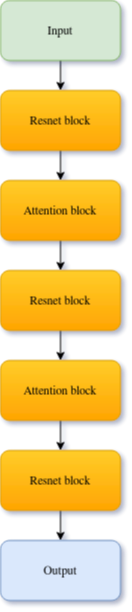

The diagram above was exported from draw.io. Its source (the exported page's mxGraphModel, read from the mxfile embedded in the PNG):
<mxGraphModel dx="782" dy="505" grid="1" gridSize="10" guides="1" tooltips="1" connect="1" arrows="1" fold="1" page="1" pageScale="1" pageWidth="850" pageHeight="1100" math="0" shadow="0">
  <root>
    <mxCell id="0" />
    <mxCell id="1" parent="0" />
    <mxCell id="PrT4Ly5hu28b8KY8F8GB-10" style="edgeStyle=orthogonalEdgeStyle;rounded=0;orthogonalLoop=1;jettySize=auto;html=1;exitX=0.5;exitY=1;exitDx=0;exitDy=0;entryX=0.5;entryY=0;entryDx=0;entryDy=0;" parent="1" source="PrT4Ly5hu28b8KY8F8GB-1" target="PrT4Ly5hu28b8KY8F8GB-7" edge="1">
      <mxGeometry relative="1" as="geometry" />
    </mxCell>
    <mxCell id="PrT4Ly5hu28b8KY8F8GB-1" value="Input" style="rounded=1;whiteSpace=wrap;html=1;fillColor=#d5e8d4;strokeColor=#82b366;" parent="1" vertex="1">
      <mxGeometry x="365" y="130" width="120" height="60" as="geometry" />
    </mxCell>
    <mxCell id="uvr8KIe6vEwjdS3AqEYP-4" style="edgeStyle=orthogonalEdgeStyle;rounded=0;orthogonalLoop=1;jettySize=auto;html=1;exitX=0.5;exitY=1;exitDx=0;exitDy=0;entryX=0.5;entryY=0;entryDx=0;entryDy=0;" edge="1" parent="1" source="PrT4Ly5hu28b8KY8F8GB-7" target="uvr8KIe6vEwjdS3AqEYP-2">
      <mxGeometry relative="1" as="geometry" />
    </mxCell>
    <mxCell id="PrT4Ly5hu28b8KY8F8GB-7" value="Resnet block" style="rounded=1;whiteSpace=wrap;html=1;fillColor=#ffcd28;strokeColor=#d79b00;gradientColor=#ffa500;" parent="1" vertex="1">
      <mxGeometry x="365" y="220" width="120" height="60" as="geometry" />
    </mxCell>
    <mxCell id="PrT4Ly5hu28b8KY8F8GB-12" style="edgeStyle=orthogonalEdgeStyle;rounded=0;orthogonalLoop=1;jettySize=auto;html=1;exitX=0.5;exitY=1;exitDx=0;exitDy=0;entryX=0.5;entryY=0;entryDx=0;entryDy=0;" parent="1" source="PrT4Ly5hu28b8KY8F8GB-8" target="PrT4Ly5hu28b8KY8F8GB-9" edge="1">
      <mxGeometry relative="1" as="geometry" />
    </mxCell>
    <mxCell id="PrT4Ly5hu28b8KY8F8GB-8" value="Resnet block" style="rounded=1;whiteSpace=wrap;html=1;fillColor=#ffcd28;strokeColor=#d79b00;gradientColor=#ffa500;" parent="1" vertex="1">
      <mxGeometry x="365" y="400" width="120" height="60" as="geometry" />
    </mxCell>
    <mxCell id="uvr8KIe6vEwjdS3AqEYP-6" style="edgeStyle=orthogonalEdgeStyle;rounded=0;orthogonalLoop=1;jettySize=auto;html=1;exitX=0.5;exitY=1;exitDx=0;exitDy=0;entryX=0.5;entryY=0;entryDx=0;entryDy=0;" edge="1" parent="1" source="PrT4Ly5hu28b8KY8F8GB-9" target="uvr8KIe6vEwjdS3AqEYP-3">
      <mxGeometry relative="1" as="geometry" />
    </mxCell>
    <mxCell id="PrT4Ly5hu28b8KY8F8GB-9" value="Attention block" style="rounded=1;whiteSpace=wrap;html=1;fillColor=#ffcd28;strokeColor=#d79b00;gradientColor=#ffa500;" parent="1" vertex="1">
      <mxGeometry x="365" y="490" width="120" height="60" as="geometry" />
    </mxCell>
    <mxCell id="PrT4Ly5hu28b8KY8F8GB-13" value="Output" style="rounded=1;whiteSpace=wrap;html=1;fillColor=#dae8fc;strokeColor=#6c8ebf;" parent="1" vertex="1">
      <mxGeometry x="365" y="670" width="120" height="60" as="geometry" />
    </mxCell>
    <mxCell id="uvr8KIe6vEwjdS3AqEYP-5" style="edgeStyle=orthogonalEdgeStyle;rounded=0;orthogonalLoop=1;jettySize=auto;html=1;exitX=0.5;exitY=1;exitDx=0;exitDy=0;entryX=0.5;entryY=0;entryDx=0;entryDy=0;" edge="1" parent="1" source="uvr8KIe6vEwjdS3AqEYP-2" target="PrT4Ly5hu28b8KY8F8GB-8">
      <mxGeometry relative="1" as="geometry" />
    </mxCell>
    <mxCell id="uvr8KIe6vEwjdS3AqEYP-2" value="Attention block" style="rounded=1;whiteSpace=wrap;html=1;fillColor=#ffcd28;strokeColor=#d79b00;gradientColor=#ffa500;" vertex="1" parent="1">
      <mxGeometry x="365" y="310" width="120" height="60" as="geometry" />
    </mxCell>
    <mxCell id="uvr8KIe6vEwjdS3AqEYP-7" style="edgeStyle=orthogonalEdgeStyle;rounded=0;orthogonalLoop=1;jettySize=auto;html=1;exitX=0.5;exitY=1;exitDx=0;exitDy=0;entryX=0.5;entryY=0;entryDx=0;entryDy=0;" edge="1" parent="1" source="uvr8KIe6vEwjdS3AqEYP-3" target="PrT4Ly5hu28b8KY8F8GB-13">
      <mxGeometry relative="1" as="geometry" />
    </mxCell>
    <mxCell id="uvr8KIe6vEwjdS3AqEYP-3" value="Resnet block" style="rounded=1;whiteSpace=wrap;html=1;fillColor=#ffcd28;strokeColor=#d79b00;gradientColor=#ffa500;" vertex="1" parent="1">
      <mxGeometry x="365" y="580" width="120" height="60" as="geometry" />
    </mxCell>
  </root>
</mxGraphModel>